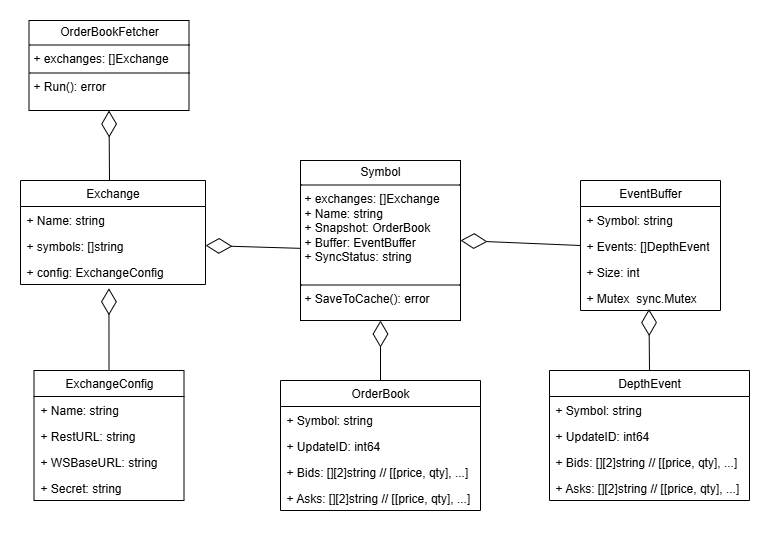

The diagram above was exported from draw.io. Its source (the exported page's mxGraphModel, read from the mxfile embedded in the PNG):
<mxGraphModel dx="1042" dy="562" grid="1" gridSize="10" guides="1" tooltips="1" connect="1" arrows="1" fold="1" page="1" pageScale="1" pageWidth="827" pageHeight="1169" math="0" shadow="0">
  <root>
    <mxCell id="0" />
    <mxCell id="1" parent="0" />
    <mxCell id="J1FHdSyw_osotwUe5ois-1" value="DepthEvent" style="swimlane;fontStyle=0;childLayout=stackLayout;horizontal=1;startSize=26;fillColor=none;horizontalStack=0;resizeParent=1;resizeParentMax=0;resizeLast=0;collapsible=1;marginBottom=0;whiteSpace=wrap;html=1;" vertex="1" parent="1">
      <mxGeometry x="549" y="400" width="200" height="130" as="geometry" />
    </mxCell>
    <mxCell id="J1FHdSyw_osotwUe5ois-2" value="+&amp;nbsp;Symbol: string" style="text;strokeColor=none;fillColor=none;align=left;verticalAlign=top;spacingLeft=4;spacingRight=4;overflow=hidden;rotatable=0;points=[[0,0.5],[1,0.5]];portConstraint=eastwest;whiteSpace=wrap;html=1;" vertex="1" parent="J1FHdSyw_osotwUe5ois-1">
      <mxGeometry y="26" width="200" height="26" as="geometry" />
    </mxCell>
    <mxCell id="J1FHdSyw_osotwUe5ois-3" value="+&amp;nbsp;UpdateID: int64" style="text;strokeColor=none;fillColor=none;align=left;verticalAlign=top;spacingLeft=4;spacingRight=4;overflow=hidden;rotatable=0;points=[[0,0.5],[1,0.5]];portConstraint=eastwest;whiteSpace=wrap;html=1;" vertex="1" parent="J1FHdSyw_osotwUe5ois-1">
      <mxGeometry y="52" width="200" height="26" as="geometry" />
    </mxCell>
    <mxCell id="J1FHdSyw_osotwUe5ois-4" value="+&amp;nbsp;Bids: [][2]string // [[price, qty], ...]" style="text;strokeColor=none;fillColor=none;align=left;verticalAlign=top;spacingLeft=4;spacingRight=4;overflow=hidden;rotatable=0;points=[[0,0.5],[1,0.5]];portConstraint=eastwest;whiteSpace=wrap;html=1;" vertex="1" parent="J1FHdSyw_osotwUe5ois-1">
      <mxGeometry y="78" width="200" height="26" as="geometry" />
    </mxCell>
    <mxCell id="J1FHdSyw_osotwUe5ois-5" value="+ Asks: [][2]string // [[price, qty], ...]" style="text;strokeColor=none;fillColor=none;align=left;verticalAlign=top;spacingLeft=4;spacingRight=4;overflow=hidden;rotatable=0;points=[[0,0.5],[1,0.5]];portConstraint=eastwest;whiteSpace=wrap;html=1;" vertex="1" parent="J1FHdSyw_osotwUe5ois-1">
      <mxGeometry y="104" width="200" height="26" as="geometry" />
    </mxCell>
    <mxCell id="J1FHdSyw_osotwUe5ois-7" value="EventBuffer" style="swimlane;fontStyle=0;childLayout=stackLayout;horizontal=1;startSize=26;fillColor=none;horizontalStack=0;resizeParent=1;resizeParentMax=0;resizeLast=0;collapsible=1;marginBottom=0;whiteSpace=wrap;html=1;" vertex="1" parent="1">
      <mxGeometry x="580" y="210" width="140" height="130" as="geometry" />
    </mxCell>
    <mxCell id="J1FHdSyw_osotwUe5ois-8" value="+&amp;nbsp;Symbol: string" style="text;strokeColor=none;fillColor=none;align=left;verticalAlign=top;spacingLeft=4;spacingRight=4;overflow=hidden;rotatable=0;points=[[0,0.5],[1,0.5]];portConstraint=eastwest;whiteSpace=wrap;html=1;" vertex="1" parent="J1FHdSyw_osotwUe5ois-7">
      <mxGeometry y="26" width="140" height="26" as="geometry" />
    </mxCell>
    <mxCell id="J1FHdSyw_osotwUe5ois-9" value="+&amp;nbsp;Events: []DepthEvent" style="text;strokeColor=none;fillColor=none;align=left;verticalAlign=top;spacingLeft=4;spacingRight=4;overflow=hidden;rotatable=0;points=[[0,0.5],[1,0.5]];portConstraint=eastwest;whiteSpace=wrap;html=1;" vertex="1" parent="J1FHdSyw_osotwUe5ois-7">
      <mxGeometry y="52" width="140" height="26" as="geometry" />
    </mxCell>
    <mxCell id="J1FHdSyw_osotwUe5ois-10" value="+&amp;nbsp;Size: int" style="text;strokeColor=none;fillColor=none;align=left;verticalAlign=top;spacingLeft=4;spacingRight=4;overflow=hidden;rotatable=0;points=[[0,0.5],[1,0.5]];portConstraint=eastwest;whiteSpace=wrap;html=1;" vertex="1" parent="J1FHdSyw_osotwUe5ois-7">
      <mxGeometry y="78" width="140" height="26" as="geometry" />
    </mxCell>
    <mxCell id="J1FHdSyw_osotwUe5ois-11" value="+&amp;nbsp;Mutex&amp;nbsp; sync.Mutex" style="text;strokeColor=none;fillColor=none;align=left;verticalAlign=top;spacingLeft=4;spacingRight=4;overflow=hidden;rotatable=0;points=[[0,0.5],[1,0.5]];portConstraint=eastwest;whiteSpace=wrap;html=1;" vertex="1" parent="J1FHdSyw_osotwUe5ois-7">
      <mxGeometry y="104" width="140" height="26" as="geometry" />
    </mxCell>
    <mxCell id="J1FHdSyw_osotwUe5ois-12" value="ExchangeConfig" style="swimlane;fontStyle=0;childLayout=stackLayout;horizontal=1;startSize=26;fillColor=none;horizontalStack=0;resizeParent=1;resizeParentMax=0;resizeLast=0;collapsible=1;marginBottom=0;whiteSpace=wrap;html=1;" vertex="1" parent="1">
      <mxGeometry x="33.5" y="400" width="150" height="130" as="geometry" />
    </mxCell>
    <mxCell id="J1FHdSyw_osotwUe5ois-13" value="+&amp;nbsp;Name: string" style="text;strokeColor=none;fillColor=none;align=left;verticalAlign=top;spacingLeft=4;spacingRight=4;overflow=hidden;rotatable=0;points=[[0,0.5],[1,0.5]];portConstraint=eastwest;whiteSpace=wrap;html=1;" vertex="1" parent="J1FHdSyw_osotwUe5ois-12">
      <mxGeometry y="26" width="150" height="26" as="geometry" />
    </mxCell>
    <mxCell id="J1FHdSyw_osotwUe5ois-14" value="+&amp;nbsp;RestURL: string" style="text;strokeColor=none;fillColor=none;align=left;verticalAlign=top;spacingLeft=4;spacingRight=4;overflow=hidden;rotatable=0;points=[[0,0.5],[1,0.5]];portConstraint=eastwest;whiteSpace=wrap;html=1;" vertex="1" parent="J1FHdSyw_osotwUe5ois-12">
      <mxGeometry y="52" width="150" height="26" as="geometry" />
    </mxCell>
    <mxCell id="J1FHdSyw_osotwUe5ois-15" value="+&amp;nbsp;WSBaseURL: string" style="text;strokeColor=none;fillColor=none;align=left;verticalAlign=top;spacingLeft=4;spacingRight=4;overflow=hidden;rotatable=0;points=[[0,0.5],[1,0.5]];portConstraint=eastwest;whiteSpace=wrap;html=1;" vertex="1" parent="J1FHdSyw_osotwUe5ois-12">
      <mxGeometry y="78" width="150" height="26" as="geometry" />
    </mxCell>
    <mxCell id="J1FHdSyw_osotwUe5ois-16" value="+&amp;nbsp;Secret: string" style="text;strokeColor=none;fillColor=none;align=left;verticalAlign=top;spacingLeft=4;spacingRight=4;overflow=hidden;rotatable=0;points=[[0,0.5],[1,0.5]];portConstraint=eastwest;whiteSpace=wrap;html=1;" vertex="1" parent="J1FHdSyw_osotwUe5ois-12">
      <mxGeometry y="104" width="150" height="26" as="geometry" />
    </mxCell>
    <mxCell id="J1FHdSyw_osotwUe5ois-17" value="OrderBook" style="swimlane;fontStyle=0;childLayout=stackLayout;horizontal=1;startSize=26;fillColor=none;horizontalStack=0;resizeParent=1;resizeParentMax=0;resizeLast=0;collapsible=1;marginBottom=0;whiteSpace=wrap;html=1;" vertex="1" parent="1">
      <mxGeometry x="280" y="410" width="200" height="130" as="geometry" />
    </mxCell>
    <mxCell id="J1FHdSyw_osotwUe5ois-18" value="+&amp;nbsp;Symbol: string" style="text;strokeColor=none;fillColor=none;align=left;verticalAlign=top;spacingLeft=4;spacingRight=4;overflow=hidden;rotatable=0;points=[[0,0.5],[1,0.5]];portConstraint=eastwest;whiteSpace=wrap;html=1;" vertex="1" parent="J1FHdSyw_osotwUe5ois-17">
      <mxGeometry y="26" width="200" height="26" as="geometry" />
    </mxCell>
    <mxCell id="J1FHdSyw_osotwUe5ois-19" value="+&amp;nbsp;UpdateID: int64" style="text;strokeColor=none;fillColor=none;align=left;verticalAlign=top;spacingLeft=4;spacingRight=4;overflow=hidden;rotatable=0;points=[[0,0.5],[1,0.5]];portConstraint=eastwest;whiteSpace=wrap;html=1;" vertex="1" parent="J1FHdSyw_osotwUe5ois-17">
      <mxGeometry y="52" width="200" height="26" as="geometry" />
    </mxCell>
    <mxCell id="J1FHdSyw_osotwUe5ois-20" value="+&amp;nbsp;Bids: [][2]string // [[price, qty], ...]" style="text;strokeColor=none;fillColor=none;align=left;verticalAlign=top;spacingLeft=4;spacingRight=4;overflow=hidden;rotatable=0;points=[[0,0.5],[1,0.5]];portConstraint=eastwest;whiteSpace=wrap;html=1;" vertex="1" parent="J1FHdSyw_osotwUe5ois-17">
      <mxGeometry y="78" width="200" height="26" as="geometry" />
    </mxCell>
    <mxCell id="J1FHdSyw_osotwUe5ois-21" value="+ Asks: [][2]string // [[price, qty], ...]" style="text;strokeColor=none;fillColor=none;align=left;verticalAlign=top;spacingLeft=4;spacingRight=4;overflow=hidden;rotatable=0;points=[[0,0.5],[1,0.5]];portConstraint=eastwest;whiteSpace=wrap;html=1;" vertex="1" parent="J1FHdSyw_osotwUe5ois-17">
      <mxGeometry y="104" width="200" height="26" as="geometry" />
    </mxCell>
    <mxCell id="J1FHdSyw_osotwUe5ois-22" value="Exchange" style="swimlane;fontStyle=0;childLayout=stackLayout;horizontal=1;startSize=26;fillColor=none;horizontalStack=0;resizeParent=1;resizeParentMax=0;resizeLast=0;collapsible=1;marginBottom=0;whiteSpace=wrap;html=1;" vertex="1" parent="1">
      <mxGeometry x="20" y="210" width="185" height="104" as="geometry" />
    </mxCell>
    <mxCell id="J1FHdSyw_osotwUe5ois-23" value="+&amp;nbsp;Name: string" style="text;strokeColor=none;fillColor=none;align=left;verticalAlign=top;spacingLeft=4;spacingRight=4;overflow=hidden;rotatable=0;points=[[0,0.5],[1,0.5]];portConstraint=eastwest;whiteSpace=wrap;html=1;" vertex="1" parent="J1FHdSyw_osotwUe5ois-22">
      <mxGeometry y="26" width="185" height="26" as="geometry" />
    </mxCell>
    <mxCell id="J1FHdSyw_osotwUe5ois-24" value="+&amp;nbsp;symbols: []string" style="text;strokeColor=none;fillColor=none;align=left;verticalAlign=top;spacingLeft=4;spacingRight=4;overflow=hidden;rotatable=0;points=[[0,0.5],[1,0.5]];portConstraint=eastwest;whiteSpace=wrap;html=1;" vertex="1" parent="J1FHdSyw_osotwUe5ois-22">
      <mxGeometry y="52" width="185" height="26" as="geometry" />
    </mxCell>
    <mxCell id="J1FHdSyw_osotwUe5ois-27" value="+&amp;nbsp;config: ExchangeConfig" style="text;strokeColor=none;fillColor=none;align=left;verticalAlign=top;spacingLeft=4;spacingRight=4;overflow=hidden;rotatable=0;points=[[0,0.5],[1,0.5]];portConstraint=eastwest;whiteSpace=wrap;html=1;" vertex="1" parent="J1FHdSyw_osotwUe5ois-22">
      <mxGeometry y="78" width="185" height="26" as="geometry" />
    </mxCell>
    <mxCell id="J1FHdSyw_osotwUe5ois-33" value="" style="endArrow=diamondThin;endFill=0;endSize=24;html=1;rounded=0;exitX=0.5;exitY=0;exitDx=0;exitDy=0;entryX=0.478;entryY=1.146;entryDx=0;entryDy=0;entryPerimeter=0;" edge="1" parent="1" source="J1FHdSyw_osotwUe5ois-12" target="J1FHdSyw_osotwUe5ois-27">
      <mxGeometry width="160" relative="1" as="geometry">
        <mxPoint x="330" y="350" as="sourcePoint" />
        <mxPoint x="119" y="315" as="targetPoint" />
      </mxGeometry>
    </mxCell>
    <mxCell id="J1FHdSyw_osotwUe5ois-34" value="" style="endArrow=diamondThin;endFill=0;endSize=24;html=1;rounded=0;exitX=-0.002;exitY=0.549;exitDx=0;exitDy=0;entryX=1;entryY=0.5;entryDx=0;entryDy=0;exitPerimeter=0;" edge="1" parent="1" source="J1FHdSyw_osotwUe5ois-46" target="J1FHdSyw_osotwUe5ois-24">
      <mxGeometry width="160" relative="1" as="geometry">
        <mxPoint x="290" y="275" as="sourcePoint" />
        <mxPoint x="129" y="325" as="targetPoint" />
      </mxGeometry>
    </mxCell>
    <mxCell id="J1FHdSyw_osotwUe5ois-35" value="" style="endArrow=diamondThin;endFill=0;endSize=24;html=1;rounded=0;exitX=0.5;exitY=0;exitDx=0;exitDy=0;entryX=0.5;entryY=1;entryDx=0;entryDy=0;" edge="1" parent="1" source="J1FHdSyw_osotwUe5ois-17" target="J1FHdSyw_osotwUe5ois-46">
      <mxGeometry width="160" relative="1" as="geometry">
        <mxPoint x="300" y="285" as="sourcePoint" />
        <mxPoint x="378.02" y="340.20799999999997" as="targetPoint" />
      </mxGeometry>
    </mxCell>
    <mxCell id="J1FHdSyw_osotwUe5ois-36" value="" style="endArrow=diamondThin;endFill=0;endSize=24;html=1;rounded=0;exitX=0;exitY=0.5;exitDx=0;exitDy=0;entryX=1;entryY=0.5;entryDx=0;entryDy=0;" edge="1" parent="1" source="J1FHdSyw_osotwUe5ois-9" target="J1FHdSyw_osotwUe5ois-46">
      <mxGeometry width="160" relative="1" as="geometry">
        <mxPoint x="390" y="410" as="sourcePoint" />
        <mxPoint x="470" y="275" as="targetPoint" />
      </mxGeometry>
    </mxCell>
    <mxCell id="J1FHdSyw_osotwUe5ois-37" value="" style="endArrow=diamondThin;endFill=0;endSize=24;html=1;rounded=0;exitX=0.5;exitY=0;exitDx=0;exitDy=0;entryX=0.489;entryY=0.946;entryDx=0;entryDy=0;entryPerimeter=0;" edge="1" parent="1" source="J1FHdSyw_osotwUe5ois-1" target="J1FHdSyw_osotwUe5ois-11">
      <mxGeometry width="160" relative="1" as="geometry">
        <mxPoint x="390" y="410" as="sourcePoint" />
        <mxPoint x="388" y="350" as="targetPoint" />
      </mxGeometry>
    </mxCell>
    <mxCell id="J1FHdSyw_osotwUe5ois-44" value="&lt;p style=&quot;margin:0px;margin-top:4px;text-align:center;&quot;&gt;OrderBookFetcher&lt;/p&gt;&lt;hr size=&quot;1&quot; style=&quot;border-style:solid;&quot;&gt;&lt;p style=&quot;margin:0px;margin-left:4px;&quot;&gt;+&amp;nbsp;&lt;span style=&quot;background-color: transparent; color: light-dark(rgb(0, 0, 0), rgb(255, 255, 255));&quot;&gt;exchanges: []Exchange&lt;/span&gt;&lt;/p&gt;&lt;hr size=&quot;1&quot; style=&quot;border-style:solid;&quot;&gt;&lt;p style=&quot;margin:0px;margin-left:4px;&quot;&gt;+ Run(): error&lt;/p&gt;" style="verticalAlign=top;align=left;overflow=fill;html=1;whiteSpace=wrap;" vertex="1" parent="1">
      <mxGeometry x="28.5" y="50" width="160" height="90" as="geometry" />
    </mxCell>
    <mxCell id="J1FHdSyw_osotwUe5ois-45" value="" style="endArrow=diamondThin;endFill=0;endSize=24;html=1;rounded=0;entryX=0.5;entryY=1;entryDx=0;entryDy=0;" edge="1" parent="1" target="J1FHdSyw_osotwUe5ois-44">
      <mxGeometry width="160" relative="1" as="geometry">
        <mxPoint x="109" y="210" as="sourcePoint" />
        <mxPoint x="118" y="328" as="targetPoint" />
      </mxGeometry>
    </mxCell>
    <mxCell id="J1FHdSyw_osotwUe5ois-46" value="&lt;p style=&quot;margin:0px;margin-top:4px;text-align:center;&quot;&gt;Symbol&lt;/p&gt;&lt;hr size=&quot;1&quot; style=&quot;border-style:solid;&quot;&gt;&lt;p style=&quot;margin:0px;margin-left:4px;&quot;&gt;+&amp;nbsp;&lt;span style=&quot;background-color: transparent; color: light-dark(rgb(0, 0, 0), rgb(255, 255, 255));&quot;&gt;exchanges: []Exchange&lt;/span&gt;&lt;/p&gt;&lt;p style=&quot;margin:0px;margin-left:4px;&quot;&gt;+&amp;nbsp;Name: string&lt;span style=&quot;background-color: transparent; color: light-dark(rgb(0, 0, 0), rgb(255, 255, 255));&quot;&gt;&lt;/span&gt;&lt;/p&gt;&lt;p style=&quot;margin:0px;margin-left:4px;&quot;&gt;+ Snapshot: OrderBook&lt;/p&gt;&lt;p style=&quot;margin:0px;margin-left:4px;&quot;&gt;+ Buffer: EventBuffer&lt;/p&gt;&lt;p style=&quot;margin:0px;margin-left:4px;&quot;&gt;+ SyncStatus: string&lt;/p&gt;&lt;p style=&quot;margin:0px;margin-left:4px;&quot;&gt;&lt;br&gt;&lt;/p&gt;&lt;hr size=&quot;1&quot; style=&quot;border-style:solid;&quot;&gt;&lt;p style=&quot;margin:0px;margin-left:4px;&quot;&gt;+ SaveToCache(): error&lt;/p&gt;" style="verticalAlign=top;align=left;overflow=fill;html=1;whiteSpace=wrap;" vertex="1" parent="1">
      <mxGeometry x="300" y="190" width="160" height="160" as="geometry" />
    </mxCell>
  </root>
</mxGraphModel>